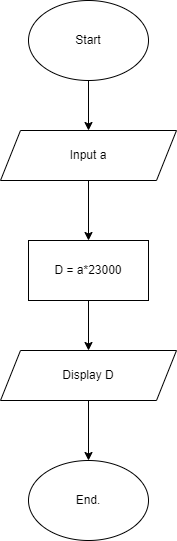

The diagram above was exported from draw.io. Its source (the exported page's mxGraphModel, read from the mxfile embedded in the PNG):
<mxGraphModel dx="868" dy="553" grid="1" gridSize="10" guides="1" tooltips="1" connect="1" arrows="1" fold="1" page="1" pageScale="1" pageWidth="827" pageHeight="1169" math="0" shadow="0">
  <root>
    <mxCell id="WIyWlLk6GJQsqaUBKTNV-0" />
    <mxCell id="WIyWlLk6GJQsqaUBKTNV-1" parent="WIyWlLk6GJQsqaUBKTNV-0" />
    <mxCell id="ernFCnQLKtI34cTuXwIs-5" style="edgeStyle=orthogonalEdgeStyle;rounded=0;orthogonalLoop=1;jettySize=auto;html=1;entryX=0.5;entryY=0;entryDx=0;entryDy=0;" edge="1" parent="WIyWlLk6GJQsqaUBKTNV-1" source="ernFCnQLKtI34cTuXwIs-0" target="ernFCnQLKtI34cTuXwIs-1">
      <mxGeometry relative="1" as="geometry" />
    </mxCell>
    <mxCell id="ernFCnQLKtI34cTuXwIs-0" value="Start" style="ellipse;whiteSpace=wrap;html=1;" vertex="1" parent="WIyWlLk6GJQsqaUBKTNV-1">
      <mxGeometry x="354" y="60" width="120" height="80" as="geometry" />
    </mxCell>
    <mxCell id="ernFCnQLKtI34cTuXwIs-6" style="edgeStyle=orthogonalEdgeStyle;rounded=0;orthogonalLoop=1;jettySize=auto;html=1;entryX=0.5;entryY=0;entryDx=0;entryDy=0;" edge="1" parent="WIyWlLk6GJQsqaUBKTNV-1" source="ernFCnQLKtI34cTuXwIs-1" target="ernFCnQLKtI34cTuXwIs-2">
      <mxGeometry relative="1" as="geometry" />
    </mxCell>
    <mxCell id="ernFCnQLKtI34cTuXwIs-1" value="Input a" style="shape=parallelogram;perimeter=parallelogramPerimeter;whiteSpace=wrap;html=1;fixedSize=1;" vertex="1" parent="WIyWlLk6GJQsqaUBKTNV-1">
      <mxGeometry x="326" y="190" width="176" height="50" as="geometry" />
    </mxCell>
    <mxCell id="ernFCnQLKtI34cTuXwIs-7" style="edgeStyle=orthogonalEdgeStyle;rounded=0;orthogonalLoop=1;jettySize=auto;html=1;entryX=0.5;entryY=0;entryDx=0;entryDy=0;" edge="1" parent="WIyWlLk6GJQsqaUBKTNV-1" source="ernFCnQLKtI34cTuXwIs-2" target="ernFCnQLKtI34cTuXwIs-3">
      <mxGeometry relative="1" as="geometry" />
    </mxCell>
    <mxCell id="ernFCnQLKtI34cTuXwIs-2" value="D = a*23000" style="rounded=0;whiteSpace=wrap;html=1;" vertex="1" parent="WIyWlLk6GJQsqaUBKTNV-1">
      <mxGeometry x="354" y="300" width="120" height="60" as="geometry" />
    </mxCell>
    <mxCell id="ernFCnQLKtI34cTuXwIs-8" style="edgeStyle=orthogonalEdgeStyle;rounded=0;orthogonalLoop=1;jettySize=auto;html=1;entryX=0.5;entryY=0;entryDx=0;entryDy=0;" edge="1" parent="WIyWlLk6GJQsqaUBKTNV-1" source="ernFCnQLKtI34cTuXwIs-3" target="ernFCnQLKtI34cTuXwIs-4">
      <mxGeometry relative="1" as="geometry" />
    </mxCell>
    <mxCell id="ernFCnQLKtI34cTuXwIs-3" value="Display D" style="shape=parallelogram;perimeter=parallelogramPerimeter;whiteSpace=wrap;html=1;fixedSize=1;" vertex="1" parent="WIyWlLk6GJQsqaUBKTNV-1">
      <mxGeometry x="326" y="410" width="176" height="50" as="geometry" />
    </mxCell>
    <mxCell id="ernFCnQLKtI34cTuXwIs-4" value="End." style="ellipse;whiteSpace=wrap;html=1;" vertex="1" parent="WIyWlLk6GJQsqaUBKTNV-1">
      <mxGeometry x="354" y="520" width="120" height="80" as="geometry" />
    </mxCell>
  </root>
</mxGraphModel>